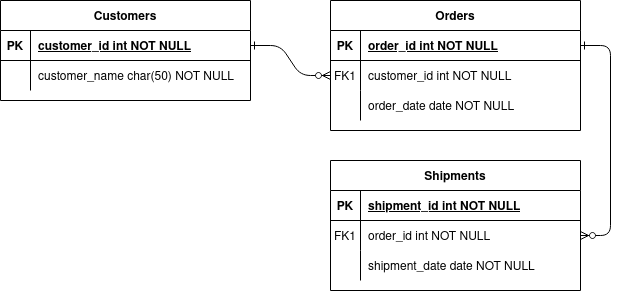

The diagram above was exported from draw.io. Its source (the exported page's mxGraphModel, read from the mxfile embedded in the PNG):
<mxGraphModel dx="1332" dy="617" grid="1" gridSize="10" guides="1" tooltips="1" connect="1" arrows="1" fold="1" page="1" pageScale="1" pageWidth="850" pageHeight="1100" math="0" shadow="0" extFonts="Permanent Marker^https://fonts.googleapis.com/css?family=Permanent+Marker">
  <root>
    <mxCell id="0" />
    <mxCell id="1" parent="0" />
    <mxCell id="C-vyLk0tnHw3VtMMgP7b-1" value="" style="edgeStyle=entityRelationEdgeStyle;endArrow=ERzeroToMany;startArrow=ERone;endFill=1;startFill=0;" parent="1" source="C-vyLk0tnHw3VtMMgP7b-24" target="C-vyLk0tnHw3VtMMgP7b-6" edge="1">
      <mxGeometry width="100" height="100" relative="1" as="geometry">
        <mxPoint x="340" y="720" as="sourcePoint" />
        <mxPoint x="440" y="620" as="targetPoint" />
      </mxGeometry>
    </mxCell>
    <mxCell id="C-vyLk0tnHw3VtMMgP7b-12" value="" style="edgeStyle=entityRelationEdgeStyle;endArrow=ERzeroToMany;startArrow=ERone;endFill=1;startFill=0;" parent="1" source="C-vyLk0tnHw3VtMMgP7b-3" target="C-vyLk0tnHw3VtMMgP7b-17" edge="1">
      <mxGeometry width="100" height="100" relative="1" as="geometry">
        <mxPoint x="400" y="180" as="sourcePoint" />
        <mxPoint x="460" y="205" as="targetPoint" />
      </mxGeometry>
    </mxCell>
    <mxCell id="C-vyLk0tnHw3VtMMgP7b-2" value="Orders" style="shape=table;startSize=30;container=1;collapsible=1;childLayout=tableLayout;fixedRows=1;rowLines=0;fontStyle=1;align=center;resizeLast=1;" parent="1" vertex="1">
      <mxGeometry x="450" y="120" width="250" height="130" as="geometry" />
    </mxCell>
    <mxCell id="C-vyLk0tnHw3VtMMgP7b-3" value="" style="shape=partialRectangle;collapsible=0;dropTarget=0;pointerEvents=0;fillColor=none;points=[[0,0.5],[1,0.5]];portConstraint=eastwest;top=0;left=0;right=0;bottom=1;" parent="C-vyLk0tnHw3VtMMgP7b-2" vertex="1">
      <mxGeometry y="30" width="250" height="30" as="geometry" />
    </mxCell>
    <mxCell id="C-vyLk0tnHw3VtMMgP7b-4" value="PK" style="shape=partialRectangle;overflow=hidden;connectable=0;fillColor=none;top=0;left=0;bottom=0;right=0;fontStyle=1;" parent="C-vyLk0tnHw3VtMMgP7b-3" vertex="1">
      <mxGeometry width="30" height="30" as="geometry" />
    </mxCell>
    <mxCell id="C-vyLk0tnHw3VtMMgP7b-5" value="order_id int NOT NULL " style="shape=partialRectangle;overflow=hidden;connectable=0;fillColor=none;top=0;left=0;bottom=0;right=0;align=left;spacingLeft=6;fontStyle=5;" parent="C-vyLk0tnHw3VtMMgP7b-3" vertex="1">
      <mxGeometry x="30" width="220" height="30" as="geometry" />
    </mxCell>
    <mxCell id="C-vyLk0tnHw3VtMMgP7b-6" value="" style="shape=partialRectangle;collapsible=0;dropTarget=0;pointerEvents=0;fillColor=none;points=[[0,0.5],[1,0.5]];portConstraint=eastwest;top=0;left=0;right=0;bottom=0;" parent="C-vyLk0tnHw3VtMMgP7b-2" vertex="1">
      <mxGeometry y="60" width="250" height="30" as="geometry" />
    </mxCell>
    <mxCell id="C-vyLk0tnHw3VtMMgP7b-7" value="FK1" style="shape=partialRectangle;overflow=hidden;connectable=0;fillColor=none;top=0;left=0;bottom=0;right=0;" parent="C-vyLk0tnHw3VtMMgP7b-6" vertex="1">
      <mxGeometry width="30" height="30" as="geometry" />
    </mxCell>
    <mxCell id="C-vyLk0tnHw3VtMMgP7b-8" value="customer_id int NOT NULL" style="shape=partialRectangle;overflow=hidden;connectable=0;fillColor=none;top=0;left=0;bottom=0;right=0;align=left;spacingLeft=6;" parent="C-vyLk0tnHw3VtMMgP7b-6" vertex="1">
      <mxGeometry x="30" width="220" height="30" as="geometry" />
    </mxCell>
    <mxCell id="C-vyLk0tnHw3VtMMgP7b-9" value="" style="shape=partialRectangle;collapsible=0;dropTarget=0;pointerEvents=0;fillColor=none;points=[[0,0.5],[1,0.5]];portConstraint=eastwest;top=0;left=0;right=0;bottom=0;" parent="C-vyLk0tnHw3VtMMgP7b-2" vertex="1">
      <mxGeometry y="90" width="250" height="30" as="geometry" />
    </mxCell>
    <mxCell id="C-vyLk0tnHw3VtMMgP7b-10" value="" style="shape=partialRectangle;overflow=hidden;connectable=0;fillColor=none;top=0;left=0;bottom=0;right=0;" parent="C-vyLk0tnHw3VtMMgP7b-9" vertex="1">
      <mxGeometry width="30" height="30" as="geometry" />
    </mxCell>
    <mxCell id="C-vyLk0tnHw3VtMMgP7b-11" value="order_date date NOT NULL" style="shape=partialRectangle;overflow=hidden;connectable=0;fillColor=none;top=0;left=0;bottom=0;right=0;align=left;spacingLeft=6;" parent="C-vyLk0tnHw3VtMMgP7b-9" vertex="1">
      <mxGeometry x="30" width="220" height="30" as="geometry" />
    </mxCell>
    <mxCell id="C-vyLk0tnHw3VtMMgP7b-13" value="Shipments" style="shape=table;startSize=30;container=1;collapsible=1;childLayout=tableLayout;fixedRows=1;rowLines=0;fontStyle=1;align=center;resizeLast=1;" parent="1" vertex="1">
      <mxGeometry x="450" y="280" width="250" height="130" as="geometry" />
    </mxCell>
    <mxCell id="C-vyLk0tnHw3VtMMgP7b-14" value="" style="shape=partialRectangle;collapsible=0;dropTarget=0;pointerEvents=0;fillColor=none;points=[[0,0.5],[1,0.5]];portConstraint=eastwest;top=0;left=0;right=0;bottom=1;" parent="C-vyLk0tnHw3VtMMgP7b-13" vertex="1">
      <mxGeometry y="30" width="250" height="30" as="geometry" />
    </mxCell>
    <mxCell id="C-vyLk0tnHw3VtMMgP7b-15" value="PK" style="shape=partialRectangle;overflow=hidden;connectable=0;fillColor=none;top=0;left=0;bottom=0;right=0;fontStyle=1;" parent="C-vyLk0tnHw3VtMMgP7b-14" vertex="1">
      <mxGeometry width="30" height="30" as="geometry" />
    </mxCell>
    <mxCell id="C-vyLk0tnHw3VtMMgP7b-16" value="shipment_id int NOT NULL " style="shape=partialRectangle;overflow=hidden;connectable=0;fillColor=none;top=0;left=0;bottom=0;right=0;align=left;spacingLeft=6;fontStyle=5;" parent="C-vyLk0tnHw3VtMMgP7b-14" vertex="1">
      <mxGeometry x="30" width="220" height="30" as="geometry" />
    </mxCell>
    <mxCell id="C-vyLk0tnHw3VtMMgP7b-17" value="" style="shape=partialRectangle;collapsible=0;dropTarget=0;pointerEvents=0;fillColor=none;points=[[0,0.5],[1,0.5]];portConstraint=eastwest;top=0;left=0;right=0;bottom=0;" parent="C-vyLk0tnHw3VtMMgP7b-13" vertex="1">
      <mxGeometry y="60" width="250" height="30" as="geometry" />
    </mxCell>
    <mxCell id="C-vyLk0tnHw3VtMMgP7b-18" value="FK1" style="shape=partialRectangle;overflow=hidden;connectable=0;fillColor=none;top=0;left=0;bottom=0;right=0;" parent="C-vyLk0tnHw3VtMMgP7b-17" vertex="1">
      <mxGeometry width="30" height="30" as="geometry" />
    </mxCell>
    <mxCell id="C-vyLk0tnHw3VtMMgP7b-19" value="order_id int NOT NULL" style="shape=partialRectangle;overflow=hidden;connectable=0;fillColor=none;top=0;left=0;bottom=0;right=0;align=left;spacingLeft=6;" parent="C-vyLk0tnHw3VtMMgP7b-17" vertex="1">
      <mxGeometry x="30" width="220" height="30" as="geometry" />
    </mxCell>
    <mxCell id="C-vyLk0tnHw3VtMMgP7b-20" value="" style="shape=partialRectangle;collapsible=0;dropTarget=0;pointerEvents=0;fillColor=none;points=[[0,0.5],[1,0.5]];portConstraint=eastwest;top=0;left=0;right=0;bottom=0;" parent="C-vyLk0tnHw3VtMMgP7b-13" vertex="1">
      <mxGeometry y="90" width="250" height="30" as="geometry" />
    </mxCell>
    <mxCell id="C-vyLk0tnHw3VtMMgP7b-21" value="" style="shape=partialRectangle;overflow=hidden;connectable=0;fillColor=none;top=0;left=0;bottom=0;right=0;" parent="C-vyLk0tnHw3VtMMgP7b-20" vertex="1">
      <mxGeometry width="30" height="30" as="geometry" />
    </mxCell>
    <mxCell id="C-vyLk0tnHw3VtMMgP7b-22" value="shipment_date date NOT NULL" style="shape=partialRectangle;overflow=hidden;connectable=0;fillColor=none;top=0;left=0;bottom=0;right=0;align=left;spacingLeft=6;" parent="C-vyLk0tnHw3VtMMgP7b-20" vertex="1">
      <mxGeometry x="30" width="220" height="30" as="geometry" />
    </mxCell>
    <mxCell id="C-vyLk0tnHw3VtMMgP7b-23" value="Customers" style="shape=table;startSize=30;container=1;collapsible=1;childLayout=tableLayout;fixedRows=1;rowLines=0;fontStyle=1;align=center;resizeLast=1;" parent="1" vertex="1">
      <mxGeometry x="120" y="120" width="250" height="100" as="geometry" />
    </mxCell>
    <mxCell id="C-vyLk0tnHw3VtMMgP7b-24" value="" style="shape=partialRectangle;collapsible=0;dropTarget=0;pointerEvents=0;fillColor=none;points=[[0,0.5],[1,0.5]];portConstraint=eastwest;top=0;left=0;right=0;bottom=1;" parent="C-vyLk0tnHw3VtMMgP7b-23" vertex="1">
      <mxGeometry y="30" width="250" height="30" as="geometry" />
    </mxCell>
    <mxCell id="C-vyLk0tnHw3VtMMgP7b-25" value="PK" style="shape=partialRectangle;overflow=hidden;connectable=0;fillColor=none;top=0;left=0;bottom=0;right=0;fontStyle=1;" parent="C-vyLk0tnHw3VtMMgP7b-24" vertex="1">
      <mxGeometry width="30" height="30" as="geometry" />
    </mxCell>
    <mxCell id="C-vyLk0tnHw3VtMMgP7b-26" value="customer_id int NOT NULL " style="shape=partialRectangle;overflow=hidden;connectable=0;fillColor=none;top=0;left=0;bottom=0;right=0;align=left;spacingLeft=6;fontStyle=5;" parent="C-vyLk0tnHw3VtMMgP7b-24" vertex="1">
      <mxGeometry x="30" width="220" height="30" as="geometry" />
    </mxCell>
    <mxCell id="C-vyLk0tnHw3VtMMgP7b-27" value="" style="shape=partialRectangle;collapsible=0;dropTarget=0;pointerEvents=0;fillColor=none;points=[[0,0.5],[1,0.5]];portConstraint=eastwest;top=0;left=0;right=0;bottom=0;" parent="C-vyLk0tnHw3VtMMgP7b-23" vertex="1">
      <mxGeometry y="60" width="250" height="30" as="geometry" />
    </mxCell>
    <mxCell id="C-vyLk0tnHw3VtMMgP7b-28" value="" style="shape=partialRectangle;overflow=hidden;connectable=0;fillColor=none;top=0;left=0;bottom=0;right=0;" parent="C-vyLk0tnHw3VtMMgP7b-27" vertex="1">
      <mxGeometry width="30" height="30" as="geometry" />
    </mxCell>
    <mxCell id="C-vyLk0tnHw3VtMMgP7b-29" value="customer_name char(50) NOT NULL" style="shape=partialRectangle;overflow=hidden;connectable=0;fillColor=none;top=0;left=0;bottom=0;right=0;align=left;spacingLeft=6;" parent="C-vyLk0tnHw3VtMMgP7b-27" vertex="1">
      <mxGeometry x="30" width="220" height="30" as="geometry" />
    </mxCell>
  </root>
</mxGraphModel>